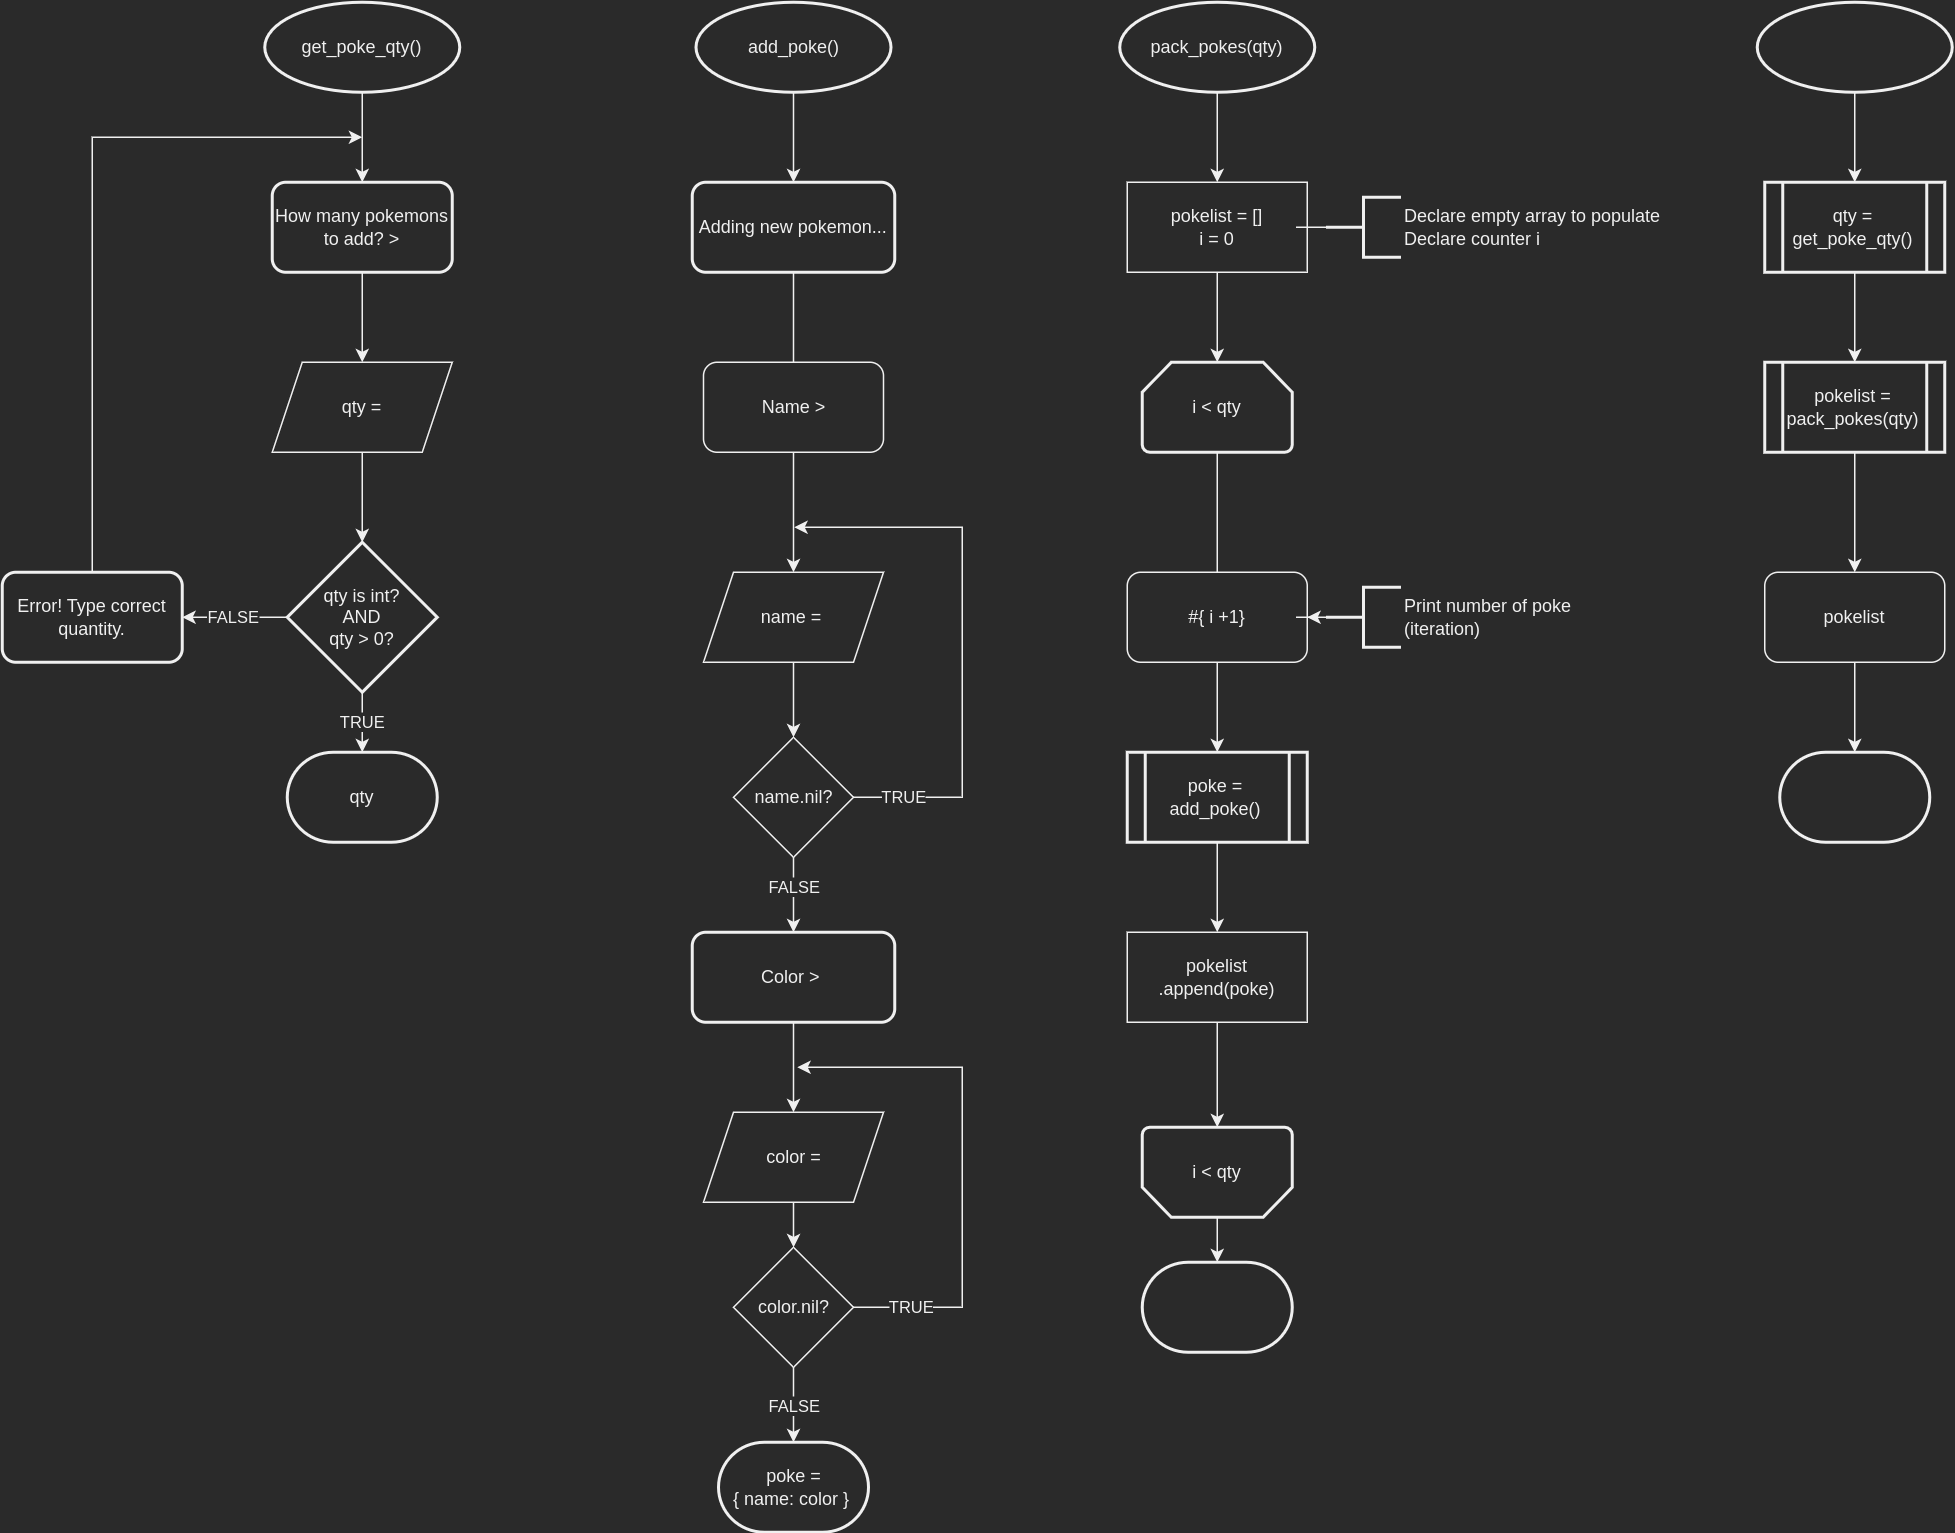

The diagram above was exported from draw.io. Its source (the exported page's mxGraphModel, read from the mxfile embedded in the PNG):
<mxGraphModel dx="1240" dy="761" grid="1" gridSize="10" guides="1" tooltips="1" connect="1" arrows="1" fold="1" page="1" pageScale="1" pageWidth="850" pageHeight="1100" math="0" shadow="0">
  <root>
    <mxCell id="0" />
    <mxCell id="1" parent="0" />
    <mxCell id="uGKoAtajNI-dhpAHcCwV-3" value="" style="edgeStyle=orthogonalEdgeStyle;rounded=0;orthogonalLoop=1;jettySize=auto;html=1;" edge="1" parent="1" source="uGKoAtajNI-dhpAHcCwV-1" target="uGKoAtajNI-dhpAHcCwV-2">
      <mxGeometry relative="1" as="geometry" />
    </mxCell>
    <mxCell id="uGKoAtajNI-dhpAHcCwV-1" value="pokelist" style="rounded=1;whiteSpace=wrap;html=1;" vertex="1" parent="1">
      <mxGeometry x="1215" y="420" width="120" height="60" as="geometry" />
    </mxCell>
    <mxCell id="uGKoAtajNI-dhpAHcCwV-2" value="" style="strokeWidth=2;html=1;shape=mxgraph.flowchart.terminator;whiteSpace=wrap;" vertex="1" parent="1">
      <mxGeometry x="1225" y="540" width="100" height="60" as="geometry" />
    </mxCell>
    <mxCell id="uGKoAtajNI-dhpAHcCwV-6" value="" style="edgeStyle=orthogonalEdgeStyle;rounded=0;orthogonalLoop=1;jettySize=auto;html=1;" edge="1" parent="1" source="uGKoAtajNI-dhpAHcCwV-4" target="uGKoAtajNI-dhpAHcCwV-5">
      <mxGeometry relative="1" as="geometry" />
    </mxCell>
    <mxCell id="uGKoAtajNI-dhpAHcCwV-4" value="get_poke_qty()" style="strokeWidth=2;html=1;shape=mxgraph.flowchart.start_1;whiteSpace=wrap;" vertex="1" parent="1">
      <mxGeometry x="215" y="40" width="130" height="60" as="geometry" />
    </mxCell>
    <mxCell id="uGKoAtajNI-dhpAHcCwV-8" value="" style="edgeStyle=orthogonalEdgeStyle;rounded=0;orthogonalLoop=1;jettySize=auto;html=1;" edge="1" parent="1" source="uGKoAtajNI-dhpAHcCwV-5" target="uGKoAtajNI-dhpAHcCwV-7">
      <mxGeometry relative="1" as="geometry" />
    </mxCell>
    <mxCell id="uGKoAtajNI-dhpAHcCwV-5" value="How many pokemons to add? &amp;gt;" style="rounded=1;whiteSpace=wrap;html=1;strokeWidth=2;" vertex="1" parent="1">
      <mxGeometry x="220" y="160" width="120" height="60" as="geometry" />
    </mxCell>
    <mxCell id="uGKoAtajNI-dhpAHcCwV-44" value="" style="edgeStyle=orthogonalEdgeStyle;rounded=0;orthogonalLoop=1;jettySize=auto;html=1;endArrow=classic;endFill=1;" edge="1" parent="1" source="uGKoAtajNI-dhpAHcCwV-7" target="uGKoAtajNI-dhpAHcCwV-42">
      <mxGeometry relative="1" as="geometry" />
    </mxCell>
    <mxCell id="uGKoAtajNI-dhpAHcCwV-7" value="qty =" style="shape=parallelogram;perimeter=parallelogramPerimeter;whiteSpace=wrap;html=1;fixedSize=1;" vertex="1" parent="1">
      <mxGeometry x="220" y="280" width="120" height="60" as="geometry" />
    </mxCell>
    <mxCell id="uGKoAtajNI-dhpAHcCwV-80" value="" style="edgeStyle=orthogonalEdgeStyle;rounded=0;orthogonalLoop=1;jettySize=auto;html=1;endArrow=classic;endFill=1;startArrow=none;" edge="1" parent="1" source="uGKoAtajNI-dhpAHcCwV-88" target="uGKoAtajNI-dhpAHcCwV-79">
      <mxGeometry relative="1" as="geometry" />
    </mxCell>
    <mxCell id="uGKoAtajNI-dhpAHcCwV-20" value="i &amp;lt; qty" style="strokeWidth=2;html=1;shape=mxgraph.flowchart.loop_limit;whiteSpace=wrap;" vertex="1" parent="1">
      <mxGeometry x="800" y="280" width="100" height="60" as="geometry" />
    </mxCell>
    <mxCell id="uGKoAtajNI-dhpAHcCwV-93" value="" style="edgeStyle=orthogonalEdgeStyle;rounded=0;orthogonalLoop=1;jettySize=auto;html=1;endArrow=classic;endFill=1;" edge="1" parent="1" source="uGKoAtajNI-dhpAHcCwV-21" target="uGKoAtajNI-dhpAHcCwV-92">
      <mxGeometry relative="1" as="geometry" />
    </mxCell>
    <mxCell id="uGKoAtajNI-dhpAHcCwV-21" value="i &amp;lt; qty" style="strokeWidth=2;html=1;shape=mxgraph.flowchart.loop_limit;whiteSpace=wrap;direction=west;" vertex="1" parent="1">
      <mxGeometry x="800" y="790" width="100" height="60" as="geometry" />
    </mxCell>
    <mxCell id="uGKoAtajNI-dhpAHcCwV-28" value="" style="edgeStyle=orthogonalEdgeStyle;rounded=0;orthogonalLoop=1;jettySize=auto;html=1;endArrow=classic;endFill=1;" edge="1" parent="1" source="uGKoAtajNI-dhpAHcCwV-27" target="uGKoAtajNI-dhpAHcCwV-20">
      <mxGeometry relative="1" as="geometry" />
    </mxCell>
    <mxCell id="uGKoAtajNI-dhpAHcCwV-27" value="pokelist = []&lt;br&gt;i = 0" style="whiteSpace=wrap;html=1;" vertex="1" parent="1">
      <mxGeometry x="790" y="160" width="120" height="60" as="geometry" />
    </mxCell>
    <mxCell id="uGKoAtajNI-dhpAHcCwV-29" value="qty" style="strokeWidth=2;html=1;shape=mxgraph.flowchart.terminator;whiteSpace=wrap;" vertex="1" parent="1">
      <mxGeometry x="230" y="540" width="100" height="60" as="geometry" />
    </mxCell>
    <mxCell id="uGKoAtajNI-dhpAHcCwV-31" value="" style="edgeStyle=orthogonalEdgeStyle;rounded=0;orthogonalLoop=1;jettySize=auto;html=1;" edge="1" parent="1" source="uGKoAtajNI-dhpAHcCwV-32" target="uGKoAtajNI-dhpAHcCwV-34">
      <mxGeometry relative="1" as="geometry" />
    </mxCell>
    <mxCell id="uGKoAtajNI-dhpAHcCwV-32" value="add_poke()" style="strokeWidth=2;html=1;shape=mxgraph.flowchart.start_1;whiteSpace=wrap;" vertex="1" parent="1">
      <mxGeometry x="502.5" y="40" width="130" height="60" as="geometry" />
    </mxCell>
    <mxCell id="uGKoAtajNI-dhpAHcCwV-33" value="" style="edgeStyle=orthogonalEdgeStyle;rounded=0;orthogonalLoop=1;jettySize=auto;html=1;startArrow=none;" edge="1" parent="1" source="uGKoAtajNI-dhpAHcCwV-63" target="uGKoAtajNI-dhpAHcCwV-36">
      <mxGeometry relative="1" as="geometry" />
    </mxCell>
    <mxCell id="uGKoAtajNI-dhpAHcCwV-34" value="Adding new pokemon..." style="rounded=1;whiteSpace=wrap;html=1;strokeWidth=2;" vertex="1" parent="1">
      <mxGeometry x="500" y="160" width="135" height="60" as="geometry" />
    </mxCell>
    <mxCell id="uGKoAtajNI-dhpAHcCwV-35" value="FALSE" style="edgeStyle=orthogonalEdgeStyle;rounded=0;orthogonalLoop=1;jettySize=auto;html=1;endArrow=classic;endFill=1;entryX=0.5;entryY=0;entryDx=0;entryDy=0;startArrow=none;" edge="1" parent="1" source="uGKoAtajNI-dhpAHcCwV-65" target="uGKoAtajNI-dhpAHcCwV-53">
      <mxGeometry x="-0.2" relative="1" as="geometry">
        <mxPoint x="567.5" y="700" as="targetPoint" />
        <mxPoint as="offset" />
      </mxGeometry>
    </mxCell>
    <mxCell id="uGKoAtajNI-dhpAHcCwV-36" value="name =&amp;nbsp;" style="shape=parallelogram;perimeter=parallelogramPerimeter;whiteSpace=wrap;html=1;fixedSize=1;" vertex="1" parent="1">
      <mxGeometry x="507.5" y="420" width="120" height="60" as="geometry" />
    </mxCell>
    <mxCell id="uGKoAtajNI-dhpAHcCwV-39" value="poke =&lt;br&gt;{ name: color }&amp;nbsp;" style="strokeWidth=2;html=1;shape=mxgraph.flowchart.terminator;whiteSpace=wrap;" vertex="1" parent="1">
      <mxGeometry x="517.5" y="1000" width="100" height="60" as="geometry" />
    </mxCell>
    <mxCell id="uGKoAtajNI-dhpAHcCwV-41" value="" style="edgeStyle=orthogonalEdgeStyle;rounded=0;orthogonalLoop=1;jettySize=auto;html=1;endArrow=none;endFill=0;" edge="1" parent="1" source="uGKoAtajNI-dhpAHcCwV-40" target="uGKoAtajNI-dhpAHcCwV-27">
      <mxGeometry relative="1" as="geometry" />
    </mxCell>
    <mxCell id="uGKoAtajNI-dhpAHcCwV-40" value="Declare empty array to populate&lt;br&gt;Declare counter i" style="strokeWidth=2;html=1;shape=mxgraph.flowchart.annotation_2;align=left;labelPosition=right;pointerEvents=1;" vertex="1" parent="1">
      <mxGeometry x="922.5" y="170" width="50" height="40" as="geometry" />
    </mxCell>
    <mxCell id="uGKoAtajNI-dhpAHcCwV-46" value="FALSE" style="edgeStyle=orthogonalEdgeStyle;rounded=0;orthogonalLoop=1;jettySize=auto;html=1;endArrow=classic;endFill=1;" edge="1" parent="1" source="uGKoAtajNI-dhpAHcCwV-42" target="uGKoAtajNI-dhpAHcCwV-45">
      <mxGeometry relative="1" as="geometry" />
    </mxCell>
    <mxCell id="uGKoAtajNI-dhpAHcCwV-49" value="TRUE" style="edgeStyle=orthogonalEdgeStyle;rounded=0;orthogonalLoop=1;jettySize=auto;html=1;endArrow=classic;endFill=1;" edge="1" parent="1" source="uGKoAtajNI-dhpAHcCwV-42" target="uGKoAtajNI-dhpAHcCwV-29">
      <mxGeometry relative="1" as="geometry">
        <mxPoint as="offset" />
      </mxGeometry>
    </mxCell>
    <mxCell id="uGKoAtajNI-dhpAHcCwV-42" value="qty is int?&lt;br&gt;AND&lt;br&gt;qty &amp;gt; 0?" style="strokeWidth=2;html=1;shape=mxgraph.flowchart.decision;whiteSpace=wrap;" vertex="1" parent="1">
      <mxGeometry x="230" y="400" width="100" height="100" as="geometry" />
    </mxCell>
    <mxCell id="uGKoAtajNI-dhpAHcCwV-48" style="edgeStyle=orthogonalEdgeStyle;rounded=0;orthogonalLoop=1;jettySize=auto;html=1;exitX=0.5;exitY=0;exitDx=0;exitDy=0;endArrow=classic;endFill=1;" edge="1" parent="1" source="uGKoAtajNI-dhpAHcCwV-45">
      <mxGeometry relative="1" as="geometry">
        <mxPoint x="280" y="130" as="targetPoint" />
        <Array as="points">
          <mxPoint x="100" y="130" />
        </Array>
      </mxGeometry>
    </mxCell>
    <mxCell id="uGKoAtajNI-dhpAHcCwV-45" value="Error! Type correct quantity." style="rounded=1;whiteSpace=wrap;html=1;strokeWidth=2;" vertex="1" parent="1">
      <mxGeometry x="40" y="420" width="120" height="60" as="geometry" />
    </mxCell>
    <mxCell id="uGKoAtajNI-dhpAHcCwV-50" value="" style="edgeStyle=orthogonalEdgeStyle;rounded=0;orthogonalLoop=1;jettySize=auto;html=1;" edge="1" source="uGKoAtajNI-dhpAHcCwV-53" target="uGKoAtajNI-dhpAHcCwV-52" parent="1">
      <mxGeometry relative="1" as="geometry" />
    </mxCell>
    <mxCell id="uGKoAtajNI-dhpAHcCwV-57" value="" style="edgeStyle=orthogonalEdgeStyle;rounded=0;orthogonalLoop=1;jettySize=auto;html=1;endArrow=classic;endFill=1;" edge="1" parent="1" source="uGKoAtajNI-dhpAHcCwV-52" target="uGKoAtajNI-dhpAHcCwV-72">
      <mxGeometry relative="1" as="geometry">
        <mxPoint x="567.5" y="1010" as="targetPoint" />
      </mxGeometry>
    </mxCell>
    <mxCell id="uGKoAtajNI-dhpAHcCwV-52" value="color =" style="shape=parallelogram;perimeter=parallelogramPerimeter;whiteSpace=wrap;html=1;fixedSize=1;" vertex="1" parent="1">
      <mxGeometry x="507.5" y="780" width="120" height="60" as="geometry" />
    </mxCell>
    <mxCell id="uGKoAtajNI-dhpAHcCwV-53" value="Color &amp;gt;&amp;nbsp;" style="rounded=1;whiteSpace=wrap;html=1;strokeWidth=2;" vertex="1" parent="1">
      <mxGeometry x="500" y="660" width="135" height="60" as="geometry" />
    </mxCell>
    <mxCell id="uGKoAtajNI-dhpAHcCwV-63" value="Name &amp;gt;" style="rounded=1;whiteSpace=wrap;html=1;" vertex="1" parent="1">
      <mxGeometry x="507.5" y="280" width="120" height="60" as="geometry" />
    </mxCell>
    <mxCell id="uGKoAtajNI-dhpAHcCwV-64" value="" style="edgeStyle=orthogonalEdgeStyle;rounded=0;orthogonalLoop=1;jettySize=auto;html=1;endArrow=none;" edge="1" parent="1" source="uGKoAtajNI-dhpAHcCwV-34" target="uGKoAtajNI-dhpAHcCwV-63">
      <mxGeometry relative="1" as="geometry">
        <mxPoint x="567.5" y="220" as="sourcePoint" />
        <mxPoint x="567.5" y="560" as="targetPoint" />
      </mxGeometry>
    </mxCell>
    <mxCell id="uGKoAtajNI-dhpAHcCwV-71" value="TRUE" style="edgeStyle=orthogonalEdgeStyle;rounded=0;orthogonalLoop=1;jettySize=auto;html=1;endArrow=classic;endFill=1;exitX=1;exitY=0.5;exitDx=0;exitDy=0;" edge="1" parent="1" source="uGKoAtajNI-dhpAHcCwV-65">
      <mxGeometry x="-0.8217" relative="1" as="geometry">
        <mxPoint x="568" y="390" as="targetPoint" />
        <Array as="points">
          <mxPoint x="680" y="570" />
          <mxPoint x="680" y="390" />
        </Array>
        <mxPoint x="1" as="offset" />
      </mxGeometry>
    </mxCell>
    <mxCell id="uGKoAtajNI-dhpAHcCwV-65" value="name.nil?" style="rhombus;whiteSpace=wrap;html=1;" vertex="1" parent="1">
      <mxGeometry x="527.5" y="530" width="80" height="80" as="geometry" />
    </mxCell>
    <mxCell id="uGKoAtajNI-dhpAHcCwV-67" value="" style="edgeStyle=orthogonalEdgeStyle;rounded=0;orthogonalLoop=1;jettySize=auto;html=1;endArrow=classic;endFill=1;entryX=0.5;entryY=0;entryDx=0;entryDy=0;" edge="1" parent="1" source="uGKoAtajNI-dhpAHcCwV-36" target="uGKoAtajNI-dhpAHcCwV-65">
      <mxGeometry relative="1" as="geometry">
        <mxPoint x="567.5" y="460" as="sourcePoint" />
        <mxPoint x="567.5" y="680" as="targetPoint" />
      </mxGeometry>
    </mxCell>
    <mxCell id="uGKoAtajNI-dhpAHcCwV-74" value="TRUE" style="edgeStyle=orthogonalEdgeStyle;rounded=0;orthogonalLoop=1;jettySize=auto;html=1;endArrow=classic;endFill=1;exitX=1;exitY=0.5;exitDx=0;exitDy=0;" edge="1" parent="1" source="uGKoAtajNI-dhpAHcCwV-72">
      <mxGeometry x="-0.7778" relative="1" as="geometry">
        <mxPoint x="570" y="750" as="targetPoint" />
        <Array as="points">
          <mxPoint x="680" y="910" />
          <mxPoint x="680" y="750" />
        </Array>
        <mxPoint as="offset" />
      </mxGeometry>
    </mxCell>
    <mxCell id="uGKoAtajNI-dhpAHcCwV-75" value="FALSE" style="edgeStyle=orthogonalEdgeStyle;rounded=0;orthogonalLoop=1;jettySize=auto;html=1;endArrow=classic;endFill=1;" edge="1" parent="1" source="uGKoAtajNI-dhpAHcCwV-72" target="uGKoAtajNI-dhpAHcCwV-39">
      <mxGeometry relative="1" as="geometry" />
    </mxCell>
    <mxCell id="uGKoAtajNI-dhpAHcCwV-72" value="color.nil?" style="rhombus;whiteSpace=wrap;html=1;" vertex="1" parent="1">
      <mxGeometry x="527.5" y="870" width="80" height="80" as="geometry" />
    </mxCell>
    <mxCell id="uGKoAtajNI-dhpAHcCwV-82" value="" style="edgeStyle=orthogonalEdgeStyle;rounded=0;orthogonalLoop=1;jettySize=auto;html=1;endArrow=classic;endFill=1;" edge="1" parent="1" source="uGKoAtajNI-dhpAHcCwV-76" target="uGKoAtajNI-dhpAHcCwV-27">
      <mxGeometry relative="1" as="geometry" />
    </mxCell>
    <mxCell id="uGKoAtajNI-dhpAHcCwV-76" value="pack_pokes(qty)" style="strokeWidth=2;html=1;shape=mxgraph.flowchart.start_1;whiteSpace=wrap;" vertex="1" parent="1">
      <mxGeometry x="785" y="40" width="130" height="60" as="geometry" />
    </mxCell>
    <mxCell id="uGKoAtajNI-dhpAHcCwV-83" value="" style="edgeStyle=orthogonalEdgeStyle;rounded=0;orthogonalLoop=1;jettySize=auto;html=1;endArrow=classic;endFill=1;startArrow=none;" edge="1" parent="1" source="uGKoAtajNI-dhpAHcCwV-86" target="uGKoAtajNI-dhpAHcCwV-21">
      <mxGeometry relative="1" as="geometry" />
    </mxCell>
    <mxCell id="uGKoAtajNI-dhpAHcCwV-79" value="poke =&lt;br&gt;add_poke()" style="shape=process;whiteSpace=wrap;html=1;backgroundOutline=1;strokeWidth=2;" vertex="1" parent="1">
      <mxGeometry x="790" y="540" width="120" height="60" as="geometry" />
    </mxCell>
    <mxCell id="uGKoAtajNI-dhpAHcCwV-97" value="" style="edgeStyle=orthogonalEdgeStyle;rounded=0;orthogonalLoop=1;jettySize=auto;html=1;endArrow=classic;endFill=1;" edge="1" parent="1" source="uGKoAtajNI-dhpAHcCwV-81" target="uGKoAtajNI-dhpAHcCwV-95">
      <mxGeometry relative="1" as="geometry" />
    </mxCell>
    <mxCell id="uGKoAtajNI-dhpAHcCwV-81" value="qty =&lt;br&gt;get_poke_qty()" style="shape=process;whiteSpace=wrap;html=1;backgroundOutline=1;strokeWidth=2;" vertex="1" parent="1">
      <mxGeometry x="1215" y="160" width="120" height="60" as="geometry" />
    </mxCell>
    <mxCell id="uGKoAtajNI-dhpAHcCwV-86" value="pokelist&lt;br&gt;.append(poke)" style="rounded=0;whiteSpace=wrap;html=1;" vertex="1" parent="1">
      <mxGeometry x="790" y="660" width="120" height="60" as="geometry" />
    </mxCell>
    <mxCell id="uGKoAtajNI-dhpAHcCwV-87" value="" style="edgeStyle=orthogonalEdgeStyle;rounded=0;orthogonalLoop=1;jettySize=auto;html=1;endArrow=classic;endFill=1;" edge="1" parent="1" source="uGKoAtajNI-dhpAHcCwV-79" target="uGKoAtajNI-dhpAHcCwV-86">
      <mxGeometry relative="1" as="geometry">
        <mxPoint x="850" y="610" as="sourcePoint" />
        <mxPoint x="850" y="790" as="targetPoint" />
      </mxGeometry>
    </mxCell>
    <mxCell id="uGKoAtajNI-dhpAHcCwV-88" value="#{ i +1}" style="rounded=1;whiteSpace=wrap;html=1;" vertex="1" parent="1">
      <mxGeometry x="790" y="420" width="120" height="60" as="geometry" />
    </mxCell>
    <mxCell id="uGKoAtajNI-dhpAHcCwV-89" value="" style="edgeStyle=orthogonalEdgeStyle;rounded=0;orthogonalLoop=1;jettySize=auto;html=1;endArrow=none;endFill=1;" edge="1" parent="1" source="uGKoAtajNI-dhpAHcCwV-20" target="uGKoAtajNI-dhpAHcCwV-88">
      <mxGeometry relative="1" as="geometry">
        <mxPoint x="850" y="340" as="sourcePoint" />
        <mxPoint x="850" y="420" as="targetPoint" />
      </mxGeometry>
    </mxCell>
    <mxCell id="uGKoAtajNI-dhpAHcCwV-91" value="" style="edgeStyle=orthogonalEdgeStyle;rounded=0;orthogonalLoop=1;jettySize=auto;html=1;endArrow=classic;endFill=1;" edge="1" parent="1" source="uGKoAtajNI-dhpAHcCwV-90" target="uGKoAtajNI-dhpAHcCwV-88">
      <mxGeometry relative="1" as="geometry" />
    </mxCell>
    <mxCell id="uGKoAtajNI-dhpAHcCwV-90" value="Print number of poke&amp;nbsp;&lt;br&gt;(iteration)" style="strokeWidth=2;html=1;shape=mxgraph.flowchart.annotation_2;align=left;labelPosition=right;pointerEvents=1;" vertex="1" parent="1">
      <mxGeometry x="922.5" y="430" width="50" height="40" as="geometry" />
    </mxCell>
    <mxCell id="uGKoAtajNI-dhpAHcCwV-92" value="" style="strokeWidth=2;html=1;shape=mxgraph.flowchart.terminator;whiteSpace=wrap;" vertex="1" parent="1">
      <mxGeometry x="800" y="880" width="100" height="60" as="geometry" />
    </mxCell>
    <mxCell id="uGKoAtajNI-dhpAHcCwV-96" value="" style="edgeStyle=orthogonalEdgeStyle;rounded=0;orthogonalLoop=1;jettySize=auto;html=1;endArrow=classic;endFill=1;" edge="1" parent="1" source="uGKoAtajNI-dhpAHcCwV-94" target="uGKoAtajNI-dhpAHcCwV-81">
      <mxGeometry relative="1" as="geometry" />
    </mxCell>
    <mxCell id="uGKoAtajNI-dhpAHcCwV-94" value="" style="strokeWidth=2;html=1;shape=mxgraph.flowchart.start_1;whiteSpace=wrap;" vertex="1" parent="1">
      <mxGeometry x="1210" y="40" width="130" height="60" as="geometry" />
    </mxCell>
    <mxCell id="uGKoAtajNI-dhpAHcCwV-98" value="" style="edgeStyle=orthogonalEdgeStyle;rounded=0;orthogonalLoop=1;jettySize=auto;html=1;endArrow=classic;endFill=1;" edge="1" parent="1" source="uGKoAtajNI-dhpAHcCwV-95" target="uGKoAtajNI-dhpAHcCwV-1">
      <mxGeometry relative="1" as="geometry" />
    </mxCell>
    <mxCell id="uGKoAtajNI-dhpAHcCwV-95" value="pokelist =&lt;br&gt;pack_pokes(qty)" style="shape=process;whiteSpace=wrap;html=1;backgroundOutline=1;strokeWidth=2;" vertex="1" parent="1">
      <mxGeometry x="1215" y="280" width="120" height="60" as="geometry" />
    </mxCell>
  </root>
</mxGraphModel>